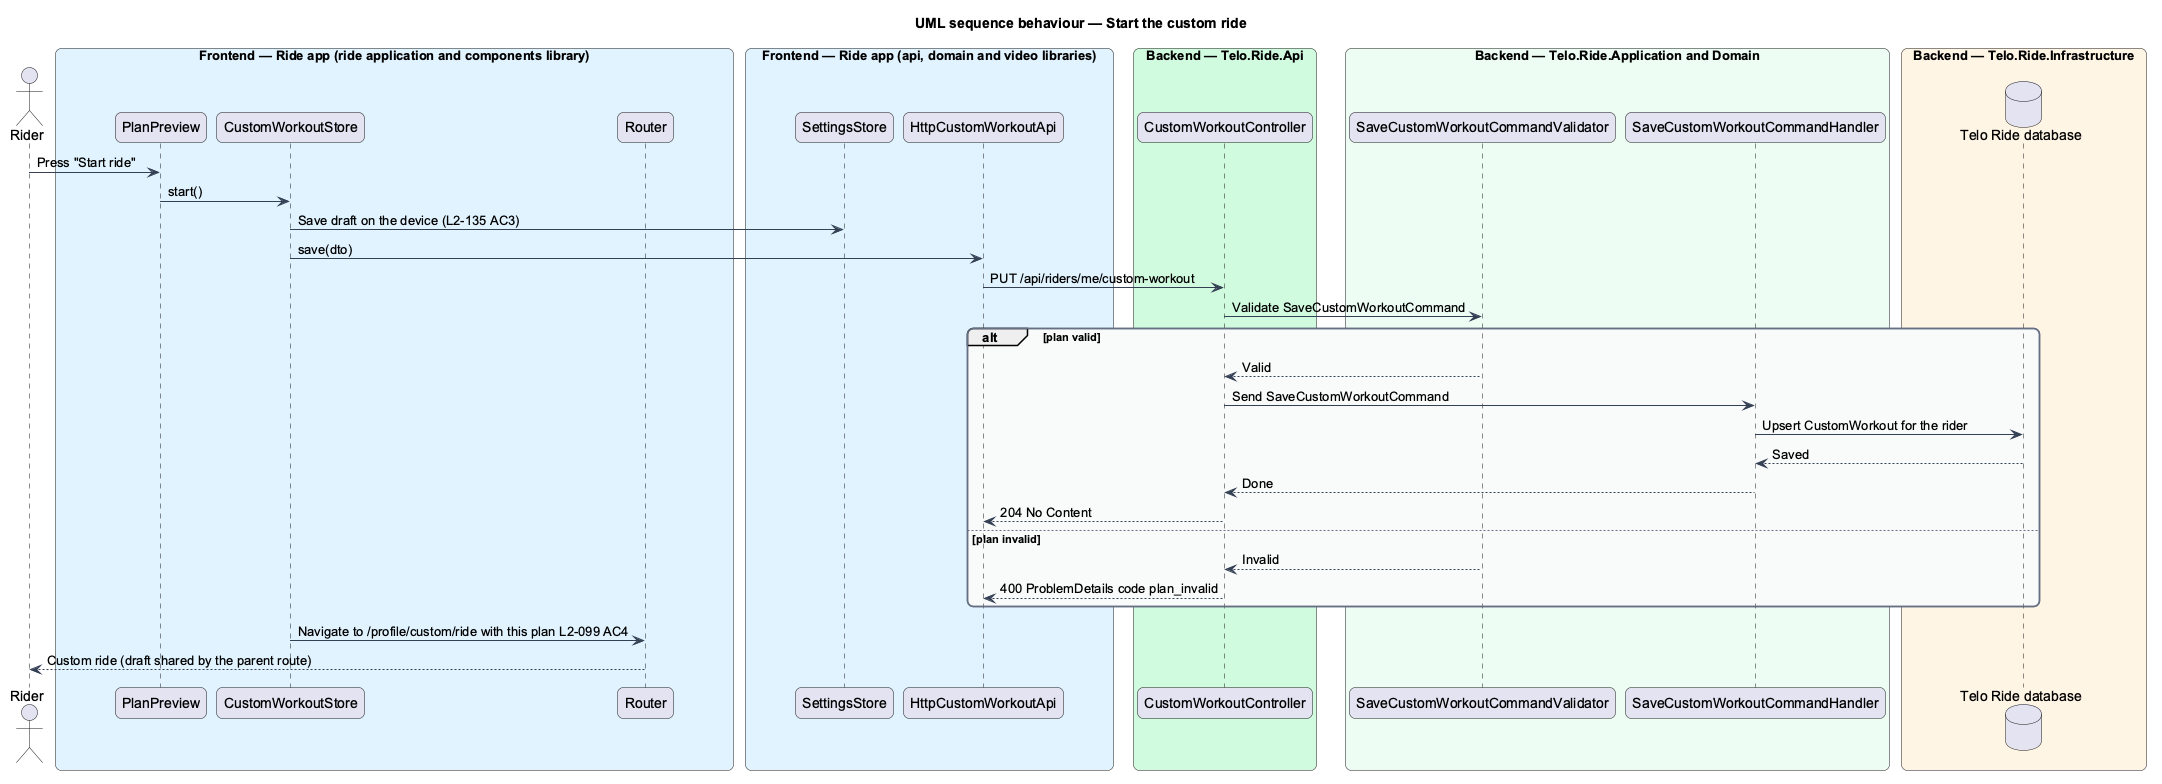

The diagram above was rendered by PlantUML. Its source (embedded in the PNG):
@startuml
title UML sequence behaviour — Start the custom ride
skinparam backgroundColor #FFFFFF
skinparam shadowing false
skinparam roundcorner 12
skinparam defaultFontName Arial
skinparam ArrowColor #344054
skinparam rectangle {
  BorderColor #344054
  FontColor #101828
}
skinparam package {
  BorderColor #667085
  FontColor #101828
  BackgroundColor #F9FAFB
}
actor "Rider" as rider
box "Frontend — Ride app (ride application and components library)" #E0F2FE
  participant "PlanPreview" as preview
  participant "CustomWorkoutStore" as store
  participant "Router" as router
end box
box "Frontend — Ride app (api, domain and video libraries)" #E0F2FE
  participant "SettingsStore" as settings
  participant "HttpCustomWorkoutApi" as capi
end box
box "Backend — Telo.Ride.Api" #D1FADF
  participant "CustomWorkoutController" as ctrl
end box
box "Backend — Telo.Ride.Application and Domain" #ECFDF3
  participant "SaveCustomWorkoutCommandValidator" as val
  participant "SaveCustomWorkoutCommandHandler" as handler
end box
box "Backend — Telo.Ride.Infrastructure" #FFF4E5
  database "Telo Ride database" as db
end box
rider -> preview : Press "Start ride"
preview -> store : start()
store -> settings : Save draft on the device (L2-135 AC3)
store -> capi : save(dto)
capi -> ctrl : PUT /api/riders/me/custom-workout
ctrl -> val : Validate SaveCustomWorkoutCommand
alt plan valid
  val --> ctrl : Valid
  ctrl -> handler : Send SaveCustomWorkoutCommand
  handler -> db : Upsert CustomWorkout for the rider
  db --> handler : Saved
  handler --> ctrl : Done
  ctrl --> capi : 204 No Content
else plan invalid
  val --> ctrl : Invalid
  ctrl --> capi : 400 ProblemDetails code plan_invalid
end
store -> router : Navigate to /profile/custom/ride with this plan L2-099 AC4
router --> rider : Custom ride (draft shared by the parent route)
@enduml